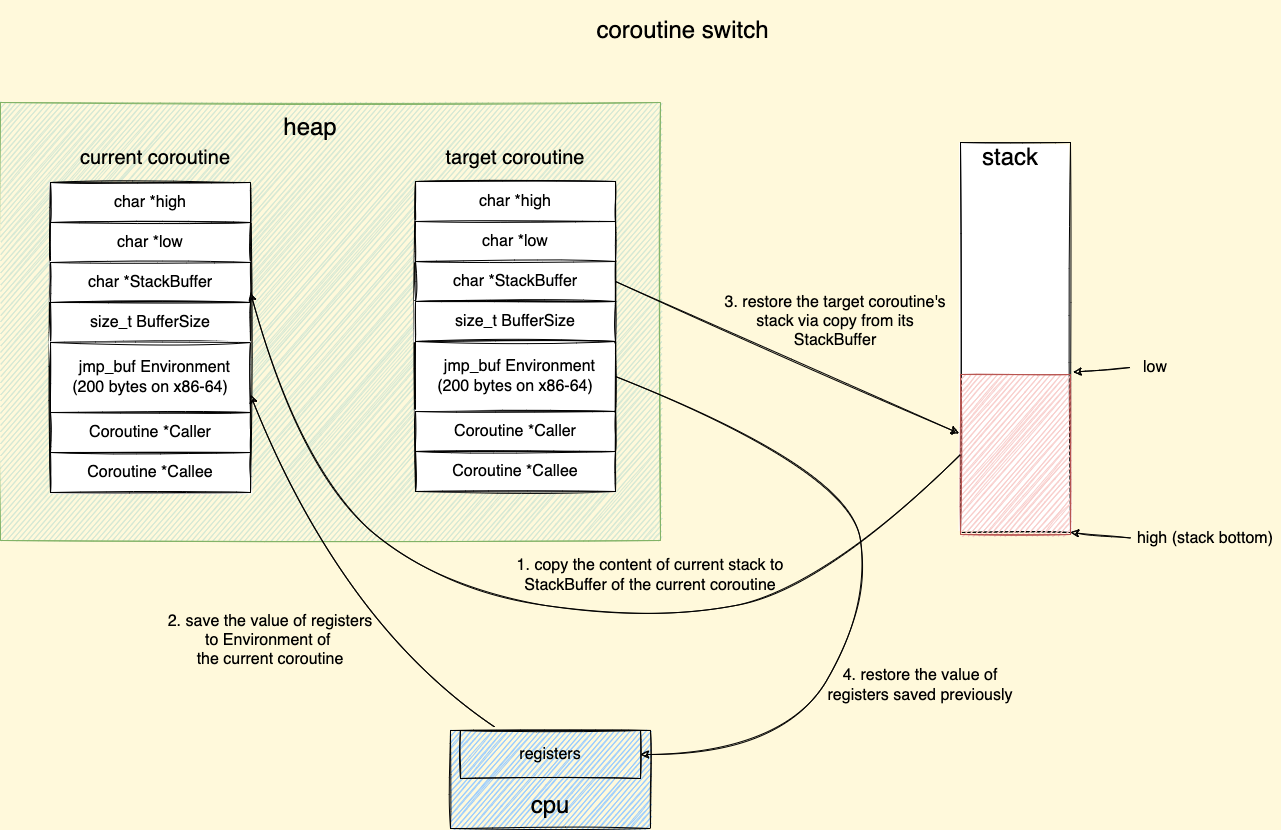

The diagram above was exported from draw.io. Its source (the exported page's mxGraphModel, read from the mxfile embedded in the PNG):
<mxGraphModel dx="1737" dy="925" grid="1" gridSize="10" guides="1" tooltips="1" connect="1" arrows="1" fold="1" page="1" pageScale="1" pageWidth="2339" pageHeight="3300" background="#FFF9DB" math="0" shadow="0">
  <root>
    <mxCell id="LvMl4hyTt6ygTa2aZlSn-0" />
    <mxCell id="LvMl4hyTt6ygTa2aZlSn-1" parent="LvMl4hyTt6ygTa2aZlSn-0" />
    <mxCell id="rweMKTm9C1RLLjMucMqP-5" value="" style="rounded=0;whiteSpace=wrap;html=1;shadow=0;glass=0;fillColor=#99CCFF;sketch=1;fontSize=16;fillStyle=auto;" parent="LvMl4hyTt6ygTa2aZlSn-1" vertex="1">
      <mxGeometry x="550" y="1050" width="200" height="98" as="geometry" />
    </mxCell>
    <mxCell id="ZgiZUS3wyGtFHE-er9V6-39" value="" style="rounded=0;whiteSpace=wrap;html=1;sketch=1;fontSize=16;fillColor=#d5e8d4;strokeColor=#82b366;" parent="LvMl4hyTt6ygTa2aZlSn-1" vertex="1">
      <mxGeometry x="100" y="422" width="660" height="438" as="geometry" />
    </mxCell>
    <mxCell id="LvMl4hyTt6ygTa2aZlSn-3" value="current coroutine" style="text;html=1;strokeColor=none;fillColor=none;align=center;verticalAlign=middle;whiteSpace=wrap;rounded=0;sketch=1;fontSize=20;" parent="LvMl4hyTt6ygTa2aZlSn-1" vertex="1">
      <mxGeometry x="120" y="462" width="270" height="30" as="geometry" />
    </mxCell>
    <mxCell id="LvMl4hyTt6ygTa2aZlSn-4" value="target coroutine" style="text;html=1;strokeColor=none;fillColor=none;align=center;verticalAlign=middle;whiteSpace=wrap;rounded=0;sketch=1;fontSize=20;" parent="LvMl4hyTt6ygTa2aZlSn-1" vertex="1">
      <mxGeometry x="480" y="462" width="270" height="30" as="geometry" />
    </mxCell>
    <mxCell id="ZgiZUS3wyGtFHE-er9V6-20" value="" style="rounded=0;whiteSpace=wrap;html=1;fontSize=16;sketch=1;" parent="LvMl4hyTt6ygTa2aZlSn-1" vertex="1">
      <mxGeometry x="150" y="502" width="200" height="310" as="geometry" />
    </mxCell>
    <mxCell id="ZgiZUS3wyGtFHE-er9V6-21" value="char *high" style="rounded=0;whiteSpace=wrap;html=1;fontSize=16;sketch=1;" parent="LvMl4hyTt6ygTa2aZlSn-1" vertex="1">
      <mxGeometry x="150" y="502" width="200" height="40" as="geometry" />
    </mxCell>
    <mxCell id="ZgiZUS3wyGtFHE-er9V6-22" value="char *low" style="rounded=0;whiteSpace=wrap;html=1;fontSize=16;sketch=1;" parent="LvMl4hyTt6ygTa2aZlSn-1" vertex="1">
      <mxGeometry x="150" y="542" width="200" height="40" as="geometry" />
    </mxCell>
    <mxCell id="ZgiZUS3wyGtFHE-er9V6-23" value="char *StackBuffer" style="rounded=0;whiteSpace=wrap;html=1;fontSize=16;sketch=1;" parent="LvMl4hyTt6ygTa2aZlSn-1" vertex="1">
      <mxGeometry x="150" y="582" width="200" height="40" as="geometry" />
    </mxCell>
    <mxCell id="ZgiZUS3wyGtFHE-er9V6-24" value="size_t BufferSize" style="rounded=0;whiteSpace=wrap;html=1;fontSize=16;sketch=1;" parent="LvMl4hyTt6ygTa2aZlSn-1" vertex="1">
      <mxGeometry x="150" y="622" width="200" height="40" as="geometry" />
    </mxCell>
    <mxCell id="ZgiZUS3wyGtFHE-er9V6-25" value="&amp;nbsp; jmp_buf Environment&lt;br style=&quot;font-size: 16px&quot;&gt;(200 bytes on x86-64)" style="rounded=0;whiteSpace=wrap;html=1;fontSize=16;sketch=1;" parent="LvMl4hyTt6ygTa2aZlSn-1" vertex="1">
      <mxGeometry x="150" y="662" width="200" height="70" as="geometry" />
    </mxCell>
    <mxCell id="ZgiZUS3wyGtFHE-er9V6-26" value="Coroutine *Callee" style="rounded=0;whiteSpace=wrap;html=1;fontSize=16;sketch=1;" parent="LvMl4hyTt6ygTa2aZlSn-1" vertex="1">
      <mxGeometry x="150" y="772" width="200" height="40" as="geometry" />
    </mxCell>
    <mxCell id="ZgiZUS3wyGtFHE-er9V6-27" value="Coroutine *Caller" style="rounded=0;whiteSpace=wrap;html=1;fontSize=16;sketch=1;" parent="LvMl4hyTt6ygTa2aZlSn-1" vertex="1">
      <mxGeometry x="150" y="732" width="200" height="40" as="geometry" />
    </mxCell>
    <mxCell id="ZgiZUS3wyGtFHE-er9V6-28" style="edgeStyle=orthogonalEdgeStyle;rounded=0;orthogonalLoop=1;jettySize=auto;html=1;exitX=0.5;exitY=1;exitDx=0;exitDy=0;fontSize=16;sketch=1;" parent="LvMl4hyTt6ygTa2aZlSn-1" source="ZgiZUS3wyGtFHE-er9V6-20" target="ZgiZUS3wyGtFHE-er9V6-20" edge="1">
      <mxGeometry relative="1" as="geometry" />
    </mxCell>
    <mxCell id="ZgiZUS3wyGtFHE-er9V6-29" value="" style="rounded=0;whiteSpace=wrap;html=1;fontSize=16;sketch=1;" parent="LvMl4hyTt6ygTa2aZlSn-1" vertex="1">
      <mxGeometry x="515" y="501" width="200" height="310" as="geometry" />
    </mxCell>
    <mxCell id="ZgiZUS3wyGtFHE-er9V6-30" value="char *high" style="rounded=0;whiteSpace=wrap;html=1;fontSize=16;sketch=1;" parent="LvMl4hyTt6ygTa2aZlSn-1" vertex="1">
      <mxGeometry x="515" y="501" width="200" height="40" as="geometry" />
    </mxCell>
    <mxCell id="ZgiZUS3wyGtFHE-er9V6-31" value="char *low" style="rounded=0;whiteSpace=wrap;html=1;fontSize=16;sketch=1;" parent="LvMl4hyTt6ygTa2aZlSn-1" vertex="1">
      <mxGeometry x="515" y="541" width="200" height="40" as="geometry" />
    </mxCell>
    <mxCell id="ZgiZUS3wyGtFHE-er9V6-32" value="char *StackBuffer" style="rounded=0;whiteSpace=wrap;html=1;fontSize=16;sketch=1;" parent="LvMl4hyTt6ygTa2aZlSn-1" vertex="1">
      <mxGeometry x="515" y="581" width="200" height="40" as="geometry" />
    </mxCell>
    <mxCell id="ZgiZUS3wyGtFHE-er9V6-33" value="size_t BufferSize" style="rounded=0;whiteSpace=wrap;html=1;fontSize=16;sketch=1;" parent="LvMl4hyTt6ygTa2aZlSn-1" vertex="1">
      <mxGeometry x="515" y="621" width="200" height="40" as="geometry" />
    </mxCell>
    <mxCell id="ZgiZUS3wyGtFHE-er9V6-34" value="&amp;nbsp; jmp_buf Environment&lt;br style=&quot;font-size: 16px&quot;&gt;(200 bytes on x86-64)" style="rounded=0;whiteSpace=wrap;html=1;fontSize=16;sketch=1;" parent="LvMl4hyTt6ygTa2aZlSn-1" vertex="1">
      <mxGeometry x="515" y="661" width="200" height="70" as="geometry" />
    </mxCell>
    <mxCell id="ZgiZUS3wyGtFHE-er9V6-35" value="Coroutine *Callee" style="rounded=0;whiteSpace=wrap;html=1;fontSize=16;sketch=1;" parent="LvMl4hyTt6ygTa2aZlSn-1" vertex="1">
      <mxGeometry x="515" y="771" width="200" height="40" as="geometry" />
    </mxCell>
    <mxCell id="ZgiZUS3wyGtFHE-er9V6-36" value="Coroutine *Caller" style="rounded=0;whiteSpace=wrap;html=1;fontSize=16;sketch=1;" parent="LvMl4hyTt6ygTa2aZlSn-1" vertex="1">
      <mxGeometry x="515" y="731" width="200" height="40" as="geometry" />
    </mxCell>
    <mxCell id="ZgiZUS3wyGtFHE-er9V6-37" style="edgeStyle=orthogonalEdgeStyle;rounded=0;orthogonalLoop=1;jettySize=auto;html=1;exitX=0.5;exitY=1;exitDx=0;exitDy=0;fontSize=16;sketch=1;" parent="LvMl4hyTt6ygTa2aZlSn-1" source="ZgiZUS3wyGtFHE-er9V6-29" target="ZgiZUS3wyGtFHE-er9V6-29" edge="1">
      <mxGeometry relative="1" as="geometry" />
    </mxCell>
    <mxCell id="ZgiZUS3wyGtFHE-er9V6-41" value="" style="rounded=0;whiteSpace=wrap;html=1;sketch=1;fontSize=16;" parent="LvMl4hyTt6ygTa2aZlSn-1" vertex="1">
      <mxGeometry x="1060" y="462" width="110" height="390" as="geometry" />
    </mxCell>
    <mxCell id="ZgiZUS3wyGtFHE-er9V6-42" value="stack" style="text;html=1;strokeColor=none;fillColor=none;align=center;verticalAlign=middle;whiteSpace=wrap;rounded=0;sketch=1;fontSize=24;fontStyle=0" parent="LvMl4hyTt6ygTa2aZlSn-1" vertex="1">
      <mxGeometry x="1080" y="462" width="60" height="30" as="geometry" />
    </mxCell>
    <mxCell id="ZgiZUS3wyGtFHE-er9V6-43" value="high (stack bottom)" style="text;html=1;strokeColor=none;fillColor=none;align=center;verticalAlign=middle;whiteSpace=wrap;rounded=0;sketch=1;fontSize=16;" parent="LvMl4hyTt6ygTa2aZlSn-1" vertex="1">
      <mxGeometry x="1230" y="842.5" width="150" height="30" as="geometry" />
    </mxCell>
    <mxCell id="rweMKTm9C1RLLjMucMqP-0" value="low" style="text;html=1;strokeColor=none;fillColor=none;align=center;verticalAlign=middle;whiteSpace=wrap;rounded=0;sketch=1;fontSize=16;" parent="LvMl4hyTt6ygTa2aZlSn-1" vertex="1">
      <mxGeometry x="1230" y="672" width="50" height="30" as="geometry" />
    </mxCell>
    <mxCell id="rweMKTm9C1RLLjMucMqP-2" value="" style="endArrow=classic;html=1;rounded=0;exitX=0;exitY=0.5;exitDx=0;exitDy=0;entryX=1;entryY=1;entryDx=0;entryDy=0;sketch=1;fontSize=16;" parent="LvMl4hyTt6ygTa2aZlSn-1" source="ZgiZUS3wyGtFHE-er9V6-43" target="ZgiZUS3wyGtFHE-er9V6-41" edge="1">
      <mxGeometry width="50" height="50" relative="1" as="geometry">
        <mxPoint x="1210" y="857" as="sourcePoint" />
        <mxPoint x="1130" y="672" as="targetPoint" />
      </mxGeometry>
    </mxCell>
    <mxCell id="rweMKTm9C1RLLjMucMqP-3" value="" style="rounded=0;whiteSpace=wrap;html=1;fillColor=#f8cecc;shadow=0;glass=0;sketch=1;fontSize=16;strokeColor=#b85450;fillStyle=auto;" parent="LvMl4hyTt6ygTa2aZlSn-1" vertex="1">
      <mxGeometry x="1060" y="694" width="110" height="160" as="geometry" />
    </mxCell>
    <mxCell id="rweMKTm9C1RLLjMucMqP-4" value="" style="endArrow=classic;html=1;rounded=0;exitX=0;exitY=0.5;exitDx=0;exitDy=0;entryX=1.024;entryY=0.589;entryDx=0;entryDy=0;entryPerimeter=0;sketch=1;fontSize=16;" parent="LvMl4hyTt6ygTa2aZlSn-1" source="rweMKTm9C1RLLjMucMqP-0" target="ZgiZUS3wyGtFHE-er9V6-41" edge="1">
      <mxGeometry width="50" height="50" relative="1" as="geometry">
        <mxPoint x="1080" y="722" as="sourcePoint" />
        <mxPoint x="1130" y="672" as="targetPoint" />
      </mxGeometry>
    </mxCell>
    <mxCell id="rweMKTm9C1RLLjMucMqP-6" value="registers" style="rounded=0;whiteSpace=wrap;html=1;shadow=0;glass=0;fillColor=none;sketch=1;fontSize=16;" parent="LvMl4hyTt6ygTa2aZlSn-1" vertex="1">
      <mxGeometry x="560" y="1050" width="180" height="48" as="geometry" />
    </mxCell>
    <mxCell id="rweMKTm9C1RLLjMucMqP-7" value="cpu" style="text;html=1;strokeColor=none;fillColor=none;align=center;verticalAlign=middle;whiteSpace=wrap;rounded=0;shadow=0;glass=0;sketch=1;fontSize=24;" parent="LvMl4hyTt6ygTa2aZlSn-1" vertex="1">
      <mxGeometry x="620" y="1110" width="60" height="30" as="geometry" />
    </mxCell>
    <mxCell id="rweMKTm9C1RLLjMucMqP-8" value="" style="curved=1;endArrow=classic;html=1;rounded=0;sketch=1;fontSize=24;exitX=0;exitY=0.5;exitDx=0;exitDy=0;entryX=1;entryY=0.75;entryDx=0;entryDy=0;" parent="LvMl4hyTt6ygTa2aZlSn-1" source="rweMKTm9C1RLLjMucMqP-3" target="ZgiZUS3wyGtFHE-er9V6-23" edge="1">
      <mxGeometry width="50" height="50" relative="1" as="geometry">
        <mxPoint x="730" y="710" as="sourcePoint" />
        <mxPoint x="780" y="660" as="targetPoint" />
        <Array as="points">
          <mxPoint x="920" y="910" />
          <mxPoint x="750" y="940" />
          <mxPoint x="540" y="910" />
          <mxPoint x="400" y="790" />
        </Array>
      </mxGeometry>
    </mxCell>
    <mxCell id="rweMKTm9C1RLLjMucMqP-9" value="1. copy the content of current stack to StackBuffer of the current coroutine" style="text;html=1;strokeColor=none;fillColor=none;align=center;verticalAlign=middle;whiteSpace=wrap;rounded=0;shadow=0;glass=0;fontSize=16;" parent="LvMl4hyTt6ygTa2aZlSn-1" vertex="1">
      <mxGeometry x="600" y="860" width="300" height="70" as="geometry" />
    </mxCell>
    <mxCell id="rweMKTm9C1RLLjMucMqP-12" value="" style="curved=1;endArrow=classic;html=1;rounded=0;sketch=1;fontSize=16;entryX=1;entryY=0.75;entryDx=0;entryDy=0;exitX=0.189;exitY=-0.075;exitDx=0;exitDy=0;exitPerimeter=0;" parent="LvMl4hyTt6ygTa2aZlSn-1" source="rweMKTm9C1RLLjMucMqP-6" target="ZgiZUS3wyGtFHE-er9V6-25" edge="1">
      <mxGeometry width="50" height="50" relative="1" as="geometry">
        <mxPoint x="480" y="830" as="sourcePoint" />
        <mxPoint x="530" y="780" as="targetPoint" />
        <Array as="points">
          <mxPoint x="440" y="940" />
        </Array>
      </mxGeometry>
    </mxCell>
    <mxCell id="rweMKTm9C1RLLjMucMqP-13" value="2. save the value of registers to&amp;nbsp;Environment of&amp;nbsp;&lt;br&gt;the current coroutine" style="text;html=1;strokeColor=none;fillColor=none;align=center;verticalAlign=middle;whiteSpace=wrap;rounded=0;shadow=0;glass=0;fontSize=16;" parent="LvMl4hyTt6ygTa2aZlSn-1" vertex="1">
      <mxGeometry x="250" y="920" width="240" height="80" as="geometry" />
    </mxCell>
    <mxCell id="rweMKTm9C1RLLjMucMqP-14" value="3. restore the target coroutine's stack via copy from its StackBuffer" style="text;html=1;strokeColor=none;fillColor=none;align=center;verticalAlign=middle;whiteSpace=wrap;rounded=0;shadow=0;glass=0;fontSize=16;" parent="LvMl4hyTt6ygTa2aZlSn-1" vertex="1">
      <mxGeometry x="815" y="601" width="240" height="80" as="geometry" />
    </mxCell>
    <mxCell id="rweMKTm9C1RLLjMucMqP-15" value="" style="endArrow=classic;html=1;rounded=0;sketch=1;fontSize=16;entryX=-0.013;entryY=0.368;entryDx=0;entryDy=0;entryPerimeter=0;exitX=1;exitY=0.5;exitDx=0;exitDy=0;" parent="LvMl4hyTt6ygTa2aZlSn-1" source="ZgiZUS3wyGtFHE-er9V6-32" target="rweMKTm9C1RLLjMucMqP-3" edge="1">
      <mxGeometry width="50" height="50" relative="1" as="geometry">
        <mxPoint x="810" y="790" as="sourcePoint" />
        <mxPoint x="860" y="740" as="targetPoint" />
      </mxGeometry>
    </mxCell>
    <mxCell id="rweMKTm9C1RLLjMucMqP-16" value="" style="curved=1;endArrow=classic;html=1;rounded=0;sketch=1;fontSize=16;exitX=1;exitY=0.5;exitDx=0;exitDy=0;entryX=1;entryY=0.5;entryDx=0;entryDy=0;" parent="LvMl4hyTt6ygTa2aZlSn-1" source="ZgiZUS3wyGtFHE-er9V6-34" target="rweMKTm9C1RLLjMucMqP-6" edge="1">
      <mxGeometry width="50" height="50" relative="1" as="geometry">
        <mxPoint x="810" y="820" as="sourcePoint" />
        <mxPoint x="860" y="770" as="targetPoint" />
        <Array as="points">
          <mxPoint x="950" y="790" />
          <mxPoint x="970" y="930" />
          <mxPoint x="880" y="1074" />
        </Array>
      </mxGeometry>
    </mxCell>
    <mxCell id="rweMKTm9C1RLLjMucMqP-17" value="4. restore the value of registers saved previously" style="text;html=1;strokeColor=none;fillColor=none;align=center;verticalAlign=middle;whiteSpace=wrap;rounded=0;shadow=0;glass=0;fontSize=16;" parent="LvMl4hyTt6ygTa2aZlSn-1" vertex="1">
      <mxGeometry x="910" y="960" width="220" height="90" as="geometry" />
    </mxCell>
    <mxCell id="rweMKTm9C1RLLjMucMqP-19" value="&lt;font style=&quot;font-size: 24px&quot;&gt;coroutine switch&lt;/font&gt;" style="text;html=1;strokeColor=none;fillColor=none;align=center;verticalAlign=middle;whiteSpace=wrap;rounded=0;shadow=0;glass=0;fontSize=16;" parent="LvMl4hyTt6ygTa2aZlSn-1" vertex="1">
      <mxGeometry x="655" y="320" width="255" height="60" as="geometry" />
    </mxCell>
    <mxCell id="ZgiZUS3wyGtFHE-er9V6-40" value="heap" style="text;html=1;strokeColor=none;fillColor=none;align=center;verticalAlign=middle;whiteSpace=wrap;rounded=0;sketch=1;fontSize=24;" parent="LvMl4hyTt6ygTa2aZlSn-1" vertex="1">
      <mxGeometry x="380" y="432" width="60" height="30" as="geometry" />
    </mxCell>
  </root>
</mxGraphModel>